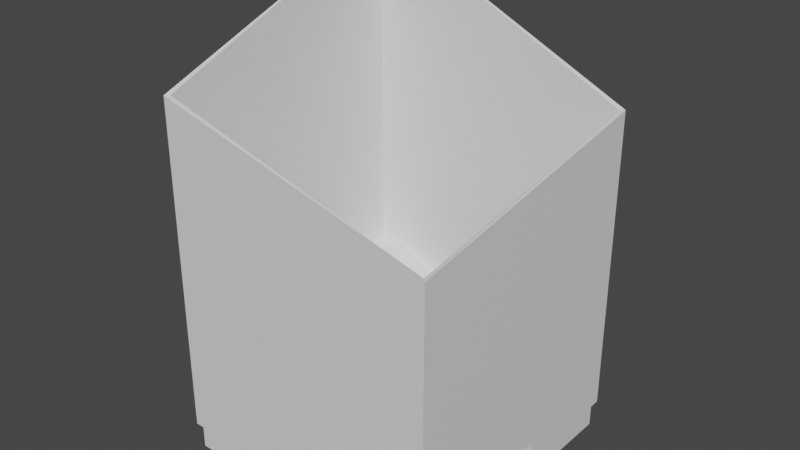 # Source: pillar_foundation.blend  (saved by Blender 3.6.11; exported with 4.5.12 LTS)
import bpy
from mathutils import Matrix  # noqa: F401  (used for matrix-valued properties, if any)

bpy.ops.wm.read_factory_settings(use_empty=True)
scene = bpy.context.scene
scene.name = 'Scene'

# ---- collections
col_collection = bpy.data.collections.new('Collection'); scene.collection.children.link(col_collection)
col_booleans = bpy.data.collections.new('Booleans'); scene.collection.children.link(col_booleans)

# ---- materials (node trees are filled in below, after node groups)
mat_material_001 = bpy.data.materials.new('Material.001')
mat_material_001.use_backface_culling = True
mat_material_001.use_transparent_shadow = False

# ---- material node trees
mat_material_001.use_nodes = True; mat_material_001.node_tree.nodes.clear()
_N = mat_material_001.node_tree.nodes; _L = mat_material_001.node_tree.links
n0 = _N.new('ShaderNodeBsdfPrincipled'); n0.name = 'Principled BSDF'; n0.location = (10, 300)
n0.distribution = 'GGX'
n0.subsurface_method = 'RANDOM_WALK_SKIN'
n0.inputs[3].default_value = 1.45
n0.inputs[27].default_value = (0.0, 0.0, 0.0, 1.0)
n0.inputs[28].default_value = 1.0
n1 = _N.new('ShaderNodeOutputMaterial'); n1.name = 'Material Output'; n1.location = (300, 300)
_L.new(n0.outputs[0], n1.inputs[0])
n1.is_active_output = True

# ---- world
world_world = bpy.data.worlds.new('World'); scene.world = world_world
world_world.use_nodes = True; world_world.node_tree.nodes.clear()
_N = world_world.node_tree.nodes; _L = world_world.node_tree.links
n0 = _N.new('ShaderNodeOutputWorld'); n0.name = 'World Output'; n0.location = (300, 300)
n1 = _N.new('ShaderNodeBackground'); n1.name = 'Background'; n1.location = (10, 300)
n1.inputs[0].default_value = (0.05088, 0.05088, 0.05088, 1.0)
_L.new(n1.outputs[0], n0.inputs[0])
n0.is_active_output = True
world_world.color = (0.05088, 0.05088, 0.05088)
world_world.use_sun_shadow = False
world_world.sun_shadow_jitter_overblur = 0.0

# ---- meshes
me_cube = bpy.data.meshes.new('Cube')
me_cube.from_pydata([(-20.0, -20.0, 0.0), (-20.0, -20.0, 53.74), (-20.0, 20.0, 0.0), (-20.0, 20.0, 69.08), (20.0, -20.0, 0.0), (20.0, -20.0, 42.52), (20.0, 20.0, 0.0), (20.0, 20.0, 49.76), (20.0, -1.0, 0.01355), (-20.0, -1.0, 0.01355), (20.0, -1.0, 3.0), (-20.0, -1.0, 3.0), (20.0, 2.0, 3.0), (-20.0, 2.0, 3.0), (20.0, 2.0, 0.01355), (-20.0, 2.0, 0.01355), (-20.58, -20.58, 53.74), (-20.58, 20.58, 69.08), (20.58, -20.58, 42.52), (20.58, 20.58, 49.76), (-20.58, -20.58, 4.0), (-20.58, 20.58, 4.0), (20.58, -20.58, 4.0), (20.58, 20.58, 4.0)], [], [(0, 9, 11, 13, 2, 3, 1), (2, 6, 7, 3), (6, 4, 10, 8, 14), (4, 0, 1, 5), (2, 0, 4, 6), (14, 12, 10, 4, 5, 7, 6), (2, 13, 15, 9, 0), (7, 5, 18, 19), (1, 3, 17, 16), (5, 1, 16, 18), (3, 7, 19, 17), (19, 18, 22, 23), (16, 17, 21, 20), (18, 16, 20, 22), (17, 19, 23, 21)])
_uv = me_cube.uv_layers.new(name='UVMap')
_uv.uv.foreach_set('vector', [0.375, 0.0, 0.3751, 0.1062, 0.4125, 0.1063, 0.4125, 0.1437, 0.375, 0.25, 0.625, 0.25, 0.625, 0.0, 0.375, 0.25, 0.375, 0.5, 0.625, 0.5, 0.625, 0.25, 0.375, 0.5, 0.375, 0.75, 0.4125, 0.6438, 0.3751, 0.6437, 0.3751, 0.6063, 0.375, 0.75, 0.375, 1.0, 0.625, 1.0, 0.625, 0.75, 0.125, 0.5, 0.125, 0.75, 0.375, 0.75, 0.375, 0.5, 0.3751, 0.6063, 0.4125, 0.6063, 0.4125, 0.6438, 0.375, 0.75, 0.625, 0.75, 0.625, 0.5, 0.375, 0.5, 0.375, 0.25, 0.4125, 0.1437, 0.3751, 0.1437, 0.3751, 0.1062, 0.375, 0.0, 0.625, 0.5, 0.625, 0.75, 0.625, 0.75, 0.625, 0.5, 0.625, 0.0, 0.625, 0.25, 0.625, 0.25, 0.625, 0.0, 0.625, 0.75, 0.625, 1.0, 0.625, 1.0, 0.625, 0.75, 0.625, 0.25, 0.625, 0.5, 0.625, 0.5, 0.625, 0.25, 0.625, 0.5, 0.625, 0.75, 0.625, 0.75, 0.625, 0.5, 0.625, 0.0, 0.625, 0.25, 0.625, 0.25, 0.625, 0.0, 0.625, 0.75, 0.625, 1.0, 0.625, 1.0, 0.625, 0.75, 0.625, 0.25, 0.625, 0.5, 0.625, 0.5, 0.625, 0.25])
me_cube.materials.append(mat_material_001)
me_cube.update()
me_cube_001 = bpy.data.meshes.new('Cube.001')
me_cube_001.from_pydata([(-21.0, -3.0, 0.01355), (-21.0, -3.0, 6.0), (-21.0, 3.0, 0.01355), (-21.0, 3.0, 6.0), (21.0, -3.0, 0.01355), (21.0, -3.0, 6.0), (21.0, 3.0, 0.01355), (21.0, 3.0, 6.0)], [], [(0, 1, 3, 2), (2, 3, 7, 6), (6, 7, 5, 4), (4, 5, 1, 0), (2, 6, 4, 0), (7, 3, 1, 5)])
_uv = me_cube_001.uv_layers.new(name='UVMap')
_uv.uv.foreach_set('vector', [0.375, 0.0, 0.625, 0.0, 0.625, 0.25, 0.375, 0.25, 0.375, 0.25, 0.625, 0.25, 0.625, 0.5, 0.375, 0.5, 0.375, 0.5, 0.625, 0.5, 0.625, 0.75, 0.375, 0.75, 0.375, 0.75, 0.625, 0.75, 0.625, 1.0, 0.375, 1.0, 0.125, 0.5, 0.375, 0.5, 0.375, 0.75, 0.125, 0.75, 0.625, 0.5, 0.875, 0.5, 0.875, 0.75, 0.625, 0.75])
me_cube_001.update()
me_plane = bpy.data.meshes.new('Plane')
me_plane.from_pydata([(15.0, 15.0, 4.0), (20.0, 15.0, 4.0), (15.0, 20.0, 4.0), (20.0, 20.0, 4.0), (15.0, 9.0, 0.0), (20.0, 9.0, 0.0), (-15.0, 15.0, 18.0), (-15.0, 20.0, 18.0), (-20.0, 15.0, 18.0), (-20.0, 20.0, 18.0), (-15.0, -20.0, 18.0), (-20.0, -20.0, 18.0)], [], [(0, 1, 3, 2), (1, 0, 4, 5), (0, 2, 7, 6), (6, 7, 9, 8), (6, 8, 11, 10)])
_uv = me_plane.uv_layers.new(name='UVMap')
_uv.uv.foreach_set('vector', [0.0, 0.0, 1.0, 0.0, 1.0, 1.0, 0.0, 1.0, 1.0, 0.0, 0.0, 0.0, 0.0, 0.0, 1.0, 0.0, 0.0, 0.0, 0.0, 1.0, 0.0, 1.0, 0.0, 0.0, 0.0, 0.0, 0.0, 1.0, 0.0, 1.0, 0.0, 0.0, 0.0, 0.0, 0.0, 0.0, 0.0, 0.0, 0.0, 0.0])
me_plane.update()

# ---- objects
ob_room = bpy.data.objects.new('Room', me_cube)
ob_entranceboolean = bpy.data.objects.new('EntranceBoolean', me_cube_001)
ob_plane = bpy.data.objects.new('Plane', me_plane)

# ---- transforms, parenting, visibility, modifiers, constraints
ob_room.location = (0.0, 0.0, 0.0)
ob_entranceboolean.location = (0.0, 0.0, 0.0)
ob_plane.location = (0.0, 0.0, 0.0)

# ---- collection membership
col_collection.objects.link(ob_room)
col_booleans.objects.link(ob_entranceboolean)
col_booleans.objects.link(ob_plane)

# ---- scene / render settings (as saved in the file)
scene.frame_start = 1; scene.frame_end = 250; scene.frame_set(1)
scene.render.engine = 'BLENDER_EEVEE_NEXT'
scene.cycles.sampling_pattern = 'TABULATED_SOBOL'
scene.view_settings.view_transform = 'Filmic'
bpy.context.view_layer.update()

# ---- added for rendering (the .blend has no active camera and no usable light): camera, sun
cam_auto = bpy.data.cameras.new('AutoCamera')
cam_auto.lens = 50.0
cam_auto.sensor_width = 36.0
cam_auto.clip_end = 1473.16
ob_auto_camera = bpy.data.objects.new('AutoCamera', cam_auto)
scene.collection.objects.link(ob_auto_camera)
ob_auto_camera.location = (83.9409, -100.729, 101.693)
ob_auto_camera.rotation_euler = (1.09748, -7.21219e-08, 0.694738)
scene.camera = ob_auto_camera
light_auto_sun = bpy.data.lights.new('AutoSun', 'SUN')
light_auto_sun.energy = 3.0
light_auto_sun.angle = 0.0523599
ob_auto_sun = bpy.data.objects.new('AutoSun', light_auto_sun)
scene.collection.objects.link(ob_auto_sun)
ob_auto_sun.rotation_euler = (0.872665, 0.174533, 0.523599)
bpy.context.view_layer.update()
